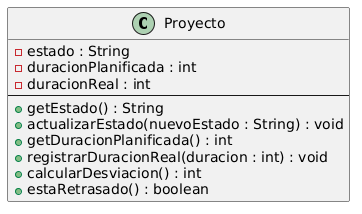

The diagram above was rendered by PlantUML. Its source (embedded in the PNG):
@startuml
class Proyecto {
  - estado : String
  - duracionPlanificada : int
  - duracionReal : int
  --
  + getEstado() : String
  + actualizarEstado(nuevoEstado : String) : void
  + getDuracionPlanificada() : int
  + registrarDuracionReal(duracion : int) : void
  + calcularDesviacion() : int
  + estaRetrasado() : boolean
}
@enduml